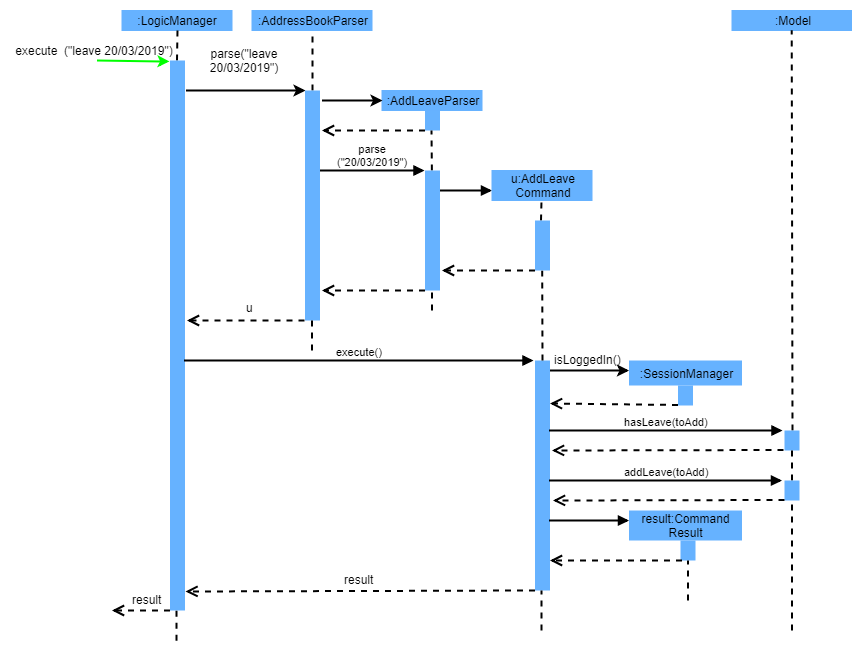

The diagram above was exported from draw.io. Its source (the exported page's mxGraphModel, read from the mxfile embedded in the PNG):
<mxGraphModel dx="1414" dy="689" grid="1" gridSize="10" guides="1" tooltips="1" connect="1" arrows="1" fold="1" page="1" pageScale="1" pageWidth="1169" pageHeight="827" background="#ffffff" math="0" shadow="0">
  <root>
    <mxCell id="0" />
    <mxCell id="1" parent="0" />
    <mxCell id="3" value=":LogicManager" style="rounded=0;whiteSpace=wrap;html=1;fillColor=#66B2FF;strokeColor=#66B2FF;" vertex="1" parent="1">
      <mxGeometry x="173.5" y="18" width="110" height="20" as="geometry" />
    </mxCell>
    <mxCell id="4" value="" style="endArrow=none;dashed=1;html=1;entryX=0.5;entryY=1;strokeWidth=2;" edge="1" parent="1" target="3">
      <mxGeometry width="50" height="50" relative="1" as="geometry">
        <mxPoint x="228.5" y="68" as="sourcePoint" />
        <mxPoint x="223.5" y="58" as="targetPoint" />
      </mxGeometry>
    </mxCell>
    <mxCell id="5" value="" style="rounded=0;whiteSpace=wrap;html=1;fillColor=#66B2FF;strokeColor=none;" vertex="1" parent="1">
      <mxGeometry x="221.5" y="68" width="15" height="550" as="geometry" />
    </mxCell>
    <mxCell id="8" value="" style="endArrow=classic;html=1;entryX=0.957;entryY=1.03;fillColor=#d5e8d4;strokeColor=#00FF00;strokeWidth=2;entryPerimeter=0;" edge="1" parent="1" target="9">
      <mxGeometry width="50" height="50" relative="1" as="geometry">
        <mxPoint x="148.5" y="68" as="sourcePoint" />
        <mxPoint x="198.5" y="58" as="targetPoint" />
      </mxGeometry>
    </mxCell>
    <mxCell id="9" value="execute&amp;nbsp; (&quot;leave 20/03/2019&quot;)" style="text;html=1;strokeColor=none;fillColor=none;align=center;verticalAlign=middle;whiteSpace=wrap;rounded=0;" vertex="1" parent="1">
      <mxGeometry x="62.5" y="48" width="166" height="20" as="geometry" />
    </mxCell>
    <mxCell id="12" value=":AddressBookParser" style="rounded=0;whiteSpace=wrap;html=1;fillColor=#66B2FF;strokeColor=#66B2FF;" vertex="1" parent="1">
      <mxGeometry x="303.5" y="18" width="120" height="20" as="geometry" />
    </mxCell>
    <mxCell id="13" value="parse(&quot;leave 20/03/2019&quot;)" style="text;html=1;strokeColor=none;fillColor=none;align=center;verticalAlign=middle;whiteSpace=wrap;rounded=0;" vertex="1" parent="1">
      <mxGeometry x="236" y="58" width="120" height="20" as="geometry" />
    </mxCell>
    <mxCell id="14" value="" style="endArrow=classic;html=1;strokeColor=#000000;strokeWidth=2;entryX=0;entryY=0.002;entryPerimeter=0;" edge="1" parent="1" target="17">
      <mxGeometry width="50" height="50" relative="1" as="geometry">
        <mxPoint x="237.5" y="98" as="sourcePoint" />
        <mxPoint x="353.5" y="98" as="targetPoint" />
        <Array as="points">
          <mxPoint x="303.5" y="98" />
        </Array>
      </mxGeometry>
    </mxCell>
    <mxCell id="15" value="" style="endArrow=none;dashed=1;html=1;strokeColor=#000000;strokeWidth=2;entryX=0.5;entryY=1;exitX=0.5;exitY=0;" edge="1" parent="1" source="17" target="12">
      <mxGeometry width="50" height="50" relative="1" as="geometry">
        <mxPoint x="363.5" y="88" as="sourcePoint" />
        <mxPoint x="388.5" y="48" as="targetPoint" />
      </mxGeometry>
    </mxCell>
    <mxCell id="17" value="" style="rounded=0;whiteSpace=wrap;html=1;fillColor=#66B2FF;strokeColor=none;" vertex="1" parent="1">
      <mxGeometry x="356.5" y="98" width="15" height="230" as="geometry" />
    </mxCell>
    <mxCell id="19" value=":AddLeaveParser" style="rounded=0;whiteSpace=wrap;html=1;fillColor=#66B2FF;strokeColor=#66B2FF;" vertex="1" parent="1">
      <mxGeometry x="433.5" y="98" width="100" height="20" as="geometry" />
    </mxCell>
    <mxCell id="22" value="" style="endArrow=classic;html=1;strokeColor=#000000;strokeWidth=2;entryX=0;entryY=0.5;" edge="1" parent="1" target="19">
      <mxGeometry width="50" height="50" relative="1" as="geometry">
        <mxPoint x="373.5" y="108" as="sourcePoint" />
        <mxPoint x="421.5" y="88" as="targetPoint" />
      </mxGeometry>
    </mxCell>
    <mxCell id="24" value="" style="rounded=0;whiteSpace=wrap;html=1;fillColor=#66B2FF;strokeColor=none;" vertex="1" parent="1">
      <mxGeometry x="476.5" y="118" width="15" height="20" as="geometry" />
    </mxCell>
    <mxCell id="26" value="" style="html=1;verticalAlign=bottom;endArrow=open;dashed=1;endSize=8;strokeColor=#000000;strokeWidth=2;" edge="1" parent="1">
      <mxGeometry x="-1" y="-340" relative="1" as="geometry">
        <mxPoint x="476.5" y="138" as="sourcePoint" />
        <mxPoint x="373.5" y="138" as="targetPoint" />
        <mxPoint x="300" y="180" as="offset" />
      </mxGeometry>
    </mxCell>
    <mxCell id="27" value="" style="endArrow=none;dashed=1;html=1;strokeColor=#000000;strokeWidth=2;entryX=0.5;entryY=1;" edge="1" parent="1" source="28">
      <mxGeometry width="50" height="50" relative="1" as="geometry">
        <mxPoint x="483.5" y="168" as="sourcePoint" />
        <mxPoint x="483" y="138" as="targetPoint" />
      </mxGeometry>
    </mxCell>
    <mxCell id="28" value="" style="rounded=0;whiteSpace=wrap;html=1;fillColor=#66B2FF;strokeColor=none;" vertex="1" parent="1">
      <mxGeometry x="476.5" y="178" width="15" height="120" as="geometry" />
    </mxCell>
    <mxCell id="30" value="parse&lt;br&gt;(&quot;20/03/2019&quot;)" style="html=1;verticalAlign=bottom;endArrow=block;strokeColor=#000000;strokeWidth=2;entryX=-0.029;entryY=-0.002;entryPerimeter=0;" edge="1" parent="1" target="28">
      <mxGeometry x="-0.0048" width="80" relative="1" as="geometry">
        <mxPoint x="371.5" y="178" as="sourcePoint" />
        <mxPoint x="451.5" y="167.5" as="targetPoint" />
        <mxPoint as="offset" />
      </mxGeometry>
    </mxCell>
    <mxCell id="31" value="" style="html=1;verticalAlign=bottom;endArrow=block;strokeColor=#000000;strokeWidth=2;" edge="1" parent="1">
      <mxGeometry width="80" relative="1" as="geometry">
        <mxPoint x="491.5" y="198" as="sourcePoint" />
        <mxPoint x="543.5" y="198" as="targetPoint" />
      </mxGeometry>
    </mxCell>
    <mxCell id="32" value="u:AddLeave&lt;br&gt;Command&lt;br&gt;" style="rounded=0;whiteSpace=wrap;html=1;fillColor=#66B2FF;strokeColor=#66B2FF;" vertex="1" parent="1">
      <mxGeometry x="543.5" y="178" width="100" height="30" as="geometry" />
    </mxCell>
    <mxCell id="33" value="" style="endArrow=none;dashed=1;html=1;strokeColor=#000000;strokeWidth=2;entryX=0.5;entryY=1;" edge="1" parent="1">
      <mxGeometry width="50" height="50" relative="1" as="geometry">
        <mxPoint x="592.5" y="228" as="sourcePoint" />
        <mxPoint x="593" y="208" as="targetPoint" />
      </mxGeometry>
    </mxCell>
    <mxCell id="34" value="" style="rounded=0;whiteSpace=wrap;html=1;fillColor=#66B2FF;strokeColor=none;" vertex="1" parent="1">
      <mxGeometry x="586.5" y="228" width="15" height="50" as="geometry" />
    </mxCell>
    <mxCell id="45" value="" style="html=1;verticalAlign=bottom;endArrow=open;dashed=1;endSize=8;strokeColor=#000000;strokeWidth=2;" edge="1" parent="1">
      <mxGeometry relative="1" as="geometry">
        <mxPoint x="586.5" y="278" as="sourcePoint" />
        <mxPoint x="493.5" y="278" as="targetPoint" />
      </mxGeometry>
    </mxCell>
    <mxCell id="46" value="" style="html=1;verticalAlign=bottom;endArrow=open;dashed=1;endSize=8;strokeColor=#000000;strokeWidth=2;" edge="1" parent="1">
      <mxGeometry relative="1" as="geometry">
        <mxPoint x="476.5" y="298" as="sourcePoint" />
        <mxPoint x="373.5" y="298" as="targetPoint" />
      </mxGeometry>
    </mxCell>
    <mxCell id="47" value="" style="endArrow=none;dashed=1;html=1;strokeColor=#000000;strokeWidth=2;entryX=0.5;entryY=1;" edge="1" parent="1">
      <mxGeometry width="50" height="50" relative="1" as="geometry">
        <mxPoint x="483.5" y="318" as="sourcePoint" />
        <mxPoint x="483.5" y="298.00000000000006" as="targetPoint" />
      </mxGeometry>
    </mxCell>
    <mxCell id="48" value="" style="html=1;verticalAlign=bottom;endArrow=open;dashed=1;endSize=8;strokeColor=#000000;strokeWidth=2;" edge="1" parent="1">
      <mxGeometry relative="1" as="geometry">
        <mxPoint x="356" y="328" as="sourcePoint" />
        <mxPoint x="238.5" y="328" as="targetPoint" />
      </mxGeometry>
    </mxCell>
    <mxCell id="49" value="" style="endArrow=none;dashed=1;html=1;strokeColor=#000000;strokeWidth=2;entryX=0.5;entryY=1;" edge="1" parent="1">
      <mxGeometry width="50" height="50" relative="1" as="geometry">
        <mxPoint x="363.5" y="358" as="sourcePoint" />
        <mxPoint x="363.5" y="328" as="targetPoint" />
      </mxGeometry>
    </mxCell>
    <mxCell id="50" value="u&lt;br&gt;&lt;br&gt;" style="text;html=1;resizable=0;points=[];autosize=1;align=left;verticalAlign=top;spacingTop=-4;" vertex="1" parent="1">
      <mxGeometry x="295.5" y="306" width="20" height="30" as="geometry" />
    </mxCell>
    <mxCell id="51" value="execute()" style="html=1;verticalAlign=bottom;endArrow=block;strokeColor=#000000;strokeWidth=2;entryX=-0.087;entryY=-0.001;entryPerimeter=0;" edge="1" parent="1" target="52">
      <mxGeometry width="80" relative="1" as="geometry">
        <mxPoint x="235.5" y="368" as="sourcePoint" />
        <mxPoint x="583.5" y="368" as="targetPoint" />
      </mxGeometry>
    </mxCell>
    <mxCell id="59" value="" style="edgeStyle=orthogonalEdgeStyle;rounded=0;html=1;jettySize=auto;orthogonalLoop=1;strokeColor=#000000;strokeWidth=2;" edge="1" parent="1" source="52" target="58">
      <mxGeometry relative="1" as="geometry">
        <Array as="points">
          <mxPoint x="653.5" y="378" />
          <mxPoint x="653.5" y="378" />
        </Array>
      </mxGeometry>
    </mxCell>
    <mxCell id="52" value="" style="rounded=0;whiteSpace=wrap;html=1;fillColor=#66B2FF;strokeColor=none;" vertex="1" parent="1">
      <mxGeometry x="586.5" y="368" width="15" height="230" as="geometry" />
    </mxCell>
    <mxCell id="58" value=":SessionManager" style="rounded=0;whiteSpace=wrap;html=1;fillColor=#66B2FF;strokeColor=none;" vertex="1" parent="1">
      <mxGeometry x="680.5" y="368" width="113" height="25" as="geometry" />
    </mxCell>
    <mxCell id="57" value="" style="endArrow=none;dashed=1;html=1;strokeColor=#000000;strokeWidth=2;entryX=0.5;entryY=1;exitX=0.5;exitY=0;" edge="1" parent="1" source="52">
      <mxGeometry width="50" height="50" relative="1" as="geometry">
        <mxPoint x="594.0999999999999" y="338.2" as="sourcePoint" />
        <mxPoint x="593.7" y="278.2" as="targetPoint" />
      </mxGeometry>
    </mxCell>
    <mxCell id="60" value="" style="rounded=0;whiteSpace=wrap;html=1;fillColor=#66B2FF;strokeColor=none;" vertex="1" parent="1">
      <mxGeometry x="729.5" y="393" width="15" height="20" as="geometry" />
    </mxCell>
    <mxCell id="61" value="isLoggedIn()" style="text;html=1;resizable=0;points=[];autosize=1;align=left;verticalAlign=top;spacingTop=-4;" vertex="1" parent="1">
      <mxGeometry x="603.5" y="358" width="80" height="20" as="geometry" />
    </mxCell>
    <mxCell id="62" value="" style="html=1;verticalAlign=bottom;endArrow=open;dashed=1;endSize=8;strokeColor=#000000;strokeWidth=2;" edge="1" parent="1">
      <mxGeometry relative="1" as="geometry">
        <mxPoint x="729.5" y="412.5" as="sourcePoint" />
        <mxPoint x="601.5" y="411" as="targetPoint" />
      </mxGeometry>
    </mxCell>
    <mxCell id="63" value=":Model" style="rounded=0;whiteSpace=wrap;html=1;fillColor=#66B2FF;strokeColor=#66B2FF;" vertex="1" parent="1">
      <mxGeometry x="783.5" y="18" width="120" height="20" as="geometry" />
    </mxCell>
    <mxCell id="64" value="" style="endArrow=none;dashed=1;html=1;strokeColor=#000000;strokeWidth=2;entryX=0.5;entryY=1;exitX=0.5;exitY=0;" edge="1" parent="1" source="66">
      <mxGeometry width="50" height="50" relative="1" as="geometry">
        <mxPoint x="843.5" y="418" as="sourcePoint" />
        <mxPoint x="843.2241379310344" y="37.81034482758628" as="targetPoint" />
      </mxGeometry>
    </mxCell>
    <mxCell id="65" value="hasLeave(toAdd)" style="html=1;verticalAlign=bottom;endArrow=block;strokeColor=#000000;strokeWidth=2;entryX=-0.116;entryY=0.016;entryPerimeter=0;" edge="1" parent="1" target="66">
      <mxGeometry width="80" relative="1" as="geometry">
        <mxPoint x="600.5" y="438" as="sourcePoint" />
        <mxPoint x="823.5" y="438" as="targetPoint" />
      </mxGeometry>
    </mxCell>
    <mxCell id="66" value="" style="rounded=0;whiteSpace=wrap;html=1;fillColor=#66B2FF;strokeColor=none;" vertex="1" parent="1">
      <mxGeometry x="836" y="438" width="15" height="20" as="geometry" />
    </mxCell>
    <mxCell id="67" value="" style="html=1;verticalAlign=bottom;endArrow=open;dashed=1;endSize=8;strokeColor=#000000;strokeWidth=2;" edge="1" parent="1">
      <mxGeometry relative="1" as="geometry">
        <mxPoint x="835" y="457.5" as="sourcePoint" />
        <mxPoint x="603.5" y="458" as="targetPoint" />
      </mxGeometry>
    </mxCell>
    <mxCell id="68" value="addLeave(toAdd)" style="html=1;verticalAlign=bottom;endArrow=block;strokeColor=#000000;strokeWidth=2;" edge="1" parent="1">
      <mxGeometry width="80" relative="1" as="geometry">
        <mxPoint x="600.5" y="488" as="sourcePoint" />
        <mxPoint x="833.5" y="488" as="targetPoint" />
      </mxGeometry>
    </mxCell>
    <mxCell id="70" value="" style="endArrow=none;dashed=1;html=1;strokeColor=#000000;strokeWidth=2;entryX=0.5;entryY=1;" edge="1" parent="1">
      <mxGeometry width="50" height="50" relative="1" as="geometry">
        <mxPoint x="843.5" y="488" as="sourcePoint" />
        <mxPoint x="843.5" y="458" as="targetPoint" />
      </mxGeometry>
    </mxCell>
    <mxCell id="71" value="" style="rounded=0;whiteSpace=wrap;html=1;fillColor=#66B2FF;strokeColor=none;" vertex="1" parent="1">
      <mxGeometry x="836" y="488" width="15" height="20" as="geometry" />
    </mxCell>
    <mxCell id="72" value="" style="html=1;verticalAlign=bottom;endArrow=open;dashed=1;endSize=8;strokeColor=#000000;strokeWidth=2;" edge="1" parent="1">
      <mxGeometry relative="1" as="geometry">
        <mxPoint x="836" y="507.5000000000001" as="sourcePoint" />
        <mxPoint x="604.5" y="508" as="targetPoint" />
      </mxGeometry>
    </mxCell>
    <mxCell id="73" value="" style="html=1;verticalAlign=bottom;endArrow=block;strokeColor=#000000;strokeWidth=2;" edge="1" parent="1">
      <mxGeometry width="80" relative="1" as="geometry">
        <mxPoint x="600.5" y="528" as="sourcePoint" />
        <mxPoint x="680.5" y="528" as="targetPoint" />
      </mxGeometry>
    </mxCell>
    <mxCell id="74" value="result:Command&lt;br&gt;Result" style="rounded=0;whiteSpace=wrap;html=1;fillColor=#66B2FF;strokeColor=none;" vertex="1" parent="1">
      <mxGeometry x="680.5" y="518" width="113" height="30" as="geometry" />
    </mxCell>
    <mxCell id="75" value="" style="rounded=0;whiteSpace=wrap;html=1;fillColor=#66B2FF;strokeColor=none;" vertex="1" parent="1">
      <mxGeometry x="732" y="548" width="15" height="20" as="geometry" />
    </mxCell>
    <mxCell id="76" value="" style="html=1;verticalAlign=bottom;endArrow=open;dashed=1;endSize=8;strokeColor=#000000;strokeWidth=2;" edge="1" parent="1">
      <mxGeometry relative="1" as="geometry">
        <mxPoint x="733.5" y="568" as="sourcePoint" />
        <mxPoint x="601.5" y="568" as="targetPoint" />
      </mxGeometry>
    </mxCell>
    <mxCell id="77" value="" style="endArrow=none;dashed=1;html=1;strokeColor=#000000;strokeWidth=2;entryX=0.5;entryY=1;" edge="1" parent="1">
      <mxGeometry width="50" height="50" relative="1" as="geometry">
        <mxPoint x="739.5" y="608" as="sourcePoint" />
        <mxPoint x="739.5" y="568" as="targetPoint" />
      </mxGeometry>
    </mxCell>
    <mxCell id="78" value="" style="endArrow=none;dashed=1;html=1;strokeColor=#000000;strokeWidth=2;entryX=0.5;entryY=1;" edge="1" parent="1">
      <mxGeometry width="50" height="50" relative="1" as="geometry">
        <mxPoint x="843.5" y="638" as="sourcePoint" />
        <mxPoint x="843.5" y="508" as="targetPoint" />
      </mxGeometry>
    </mxCell>
    <mxCell id="79" value="" style="html=1;verticalAlign=bottom;endArrow=open;dashed=1;endSize=8;strokeColor=#000000;strokeWidth=2;entryX=1.027;entryY=0.965;entryPerimeter=0;" edge="1" parent="1" target="5">
      <mxGeometry relative="1" as="geometry">
        <mxPoint x="586.5" y="598" as="sourcePoint" />
        <mxPoint x="236.5" y="603" as="targetPoint" />
      </mxGeometry>
    </mxCell>
    <mxCell id="80" value="result" style="text;html=1;resizable=0;points=[];autosize=1;align=left;verticalAlign=top;spacingTop=-4;" vertex="1" parent="1">
      <mxGeometry x="393.5" y="578" width="40" height="20" as="geometry" />
    </mxCell>
    <mxCell id="81" value="" style="html=1;verticalAlign=bottom;endArrow=open;dashed=1;endSize=8;strokeColor=#000000;strokeWidth=2;" edge="1" parent="1">
      <mxGeometry relative="1" as="geometry">
        <mxPoint x="221.5" y="618" as="sourcePoint" />
        <mxPoint x="163.5" y="618" as="targetPoint" />
      </mxGeometry>
    </mxCell>
    <mxCell id="83" value="result" style="text;html=1;resizable=0;points=[];autosize=1;align=left;verticalAlign=top;spacingTop=-4;" vertex="1" parent="1">
      <mxGeometry x="181.5" y="598" width="40" height="20" as="geometry" />
    </mxCell>
    <mxCell id="84" value="" style="endArrow=none;dashed=1;html=1;strokeColor=#000000;strokeWidth=2;entryX=0.5;entryY=1;" edge="1" parent="1">
      <mxGeometry width="50" height="50" relative="1" as="geometry">
        <mxPoint x="228" y="648.2" as="sourcePoint" />
        <mxPoint x="228" y="618.2" as="targetPoint" />
      </mxGeometry>
    </mxCell>
    <mxCell id="85" value="" style="endArrow=none;dashed=1;html=1;strokeColor=#000000;strokeWidth=2;entryX=0.5;entryY=1;" edge="1" parent="1">
      <mxGeometry width="50" height="50" relative="1" as="geometry">
        <mxPoint x="593" y="638" as="sourcePoint" />
        <mxPoint x="593" y="598" as="targetPoint" />
      </mxGeometry>
    </mxCell>
  </root>
</mxGraphModel>